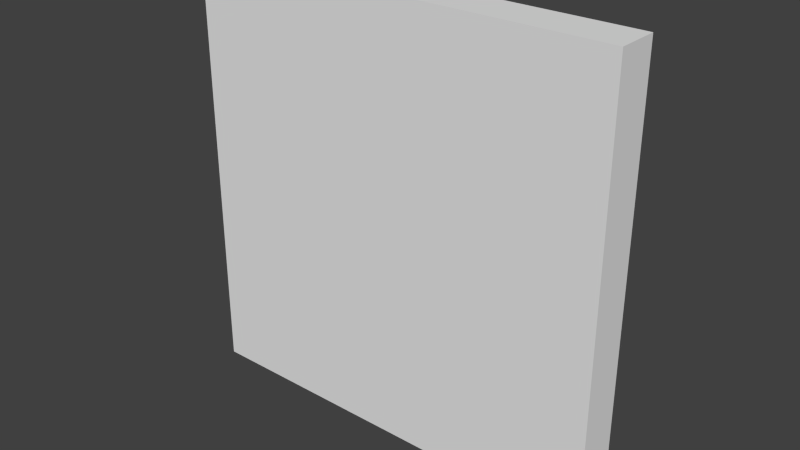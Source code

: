 # Source: Board.blend  (saved by Blender 2.72.0; exported with 4.5.12 LTS)
import bpy
from mathutils import Matrix  # noqa: F401  (used for matrix-valued properties, if any)

bpy.ops.wm.read_factory_settings(use_empty=True)
scene = bpy.context.scene
scene.name = 'Scene'

# ---- collections
col_collection_1 = bpy.data.collections.new('Collection 1'); scene.collection.children.link(col_collection_1)

# ---- world
world_world = bpy.data.worlds.new('World'); scene.world = world_world
world_world.color = (0.05088, 0.05088, 0.05088)
world_world.use_sun_shadow = False
world_world.sun_shadow_jitter_overblur = 0.0
world_world.cycles.sampling_method = 'MANUAL'
world_world.cycles.sample_map_resolution = 256

# ---- meshes
me_cube = bpy.data.meshes.new('Cube')
me_cube.from_pydata([(-4.973, -0.5512, 4.973), (-4.973, -0.5512, -4.973), (4.973, -0.5512, -4.973), (4.973, -0.5512, 4.973), (-4.973, 0.4247, 4.973), (-4.973, 0.4247, -4.973), (4.973, 0.4247, -4.973), (4.973, 0.4247, 4.973), (-4.759, 0.4247, 4.759), (-4.759, 0.4247, -4.759), (4.759, 0.4247, -4.759), (4.759, 0.4247, 4.759), (-4.759, -0.2982, 4.759), (-4.759, -0.2982, -4.759), (4.759, -0.2982, -4.759), (4.759, -0.2982, 4.759)], [], [(4, 5, 1, 0), (5, 6, 2, 1), (6, 7, 3, 2), (7, 4, 0, 3), (0, 1, 2, 3), (4, 7, 11, 8), (8, 11, 15, 12), (7, 6, 10, 11), (6, 5, 9, 10), (5, 4, 8, 9), (11, 10, 14, 15), (10, 9, 13, 14), (9, 8, 12, 13)])
_uv = me_cube.uv_layers.new(name='UVMap')
_uv.uv.foreach_set('vector', [0.769, 0.5, 0.769, 0.0, 0.8273, 0.0, 0.8273, 0.5, 0.7107, 0.5, 0.7107, 0.0, 0.769, 0.0, 0.769, 0.5, 0.5941, 0.5, 0.5941, 2.397e-08, 0.6524, 0.0, 0.6524, 0.5, 0.7107, 0.0, 0.7107, 0.5, 0.6524, 0.5, 0.6524, 0.0, 5.696e-08, 1.0, 0.0, 0.5, 0.5941, 0.5, 0.5941, 1.0, 0.0, 4.794e-08, 0.5941, 0.0, 0.5813, 0.01078, 0.01281, 0.01078, 0.9136, 0.4784, 0.9136, 0.0, 0.9568, 0.0, 0.9568, 0.4784, 0.5941, 0.0, 0.5941, 0.5, 0.5813, 0.4892, 0.5813, 0.01078, 0.5941, 0.5, 5.696e-08, 0.5, 0.01281, 0.4892, 0.5813, 0.4892, 5.696e-08, 0.5, 0.0, 4.794e-08, 0.01281, 0.01078, 0.01281, 0.4892, 0.9568, 0.4784, 0.9568, 0.0, 1.0, 0.0, 1.0, 0.4784, 0.9136, 0.0, 0.9136, 0.4784, 0.8705, 0.4784, 0.8705, 0.0, 0.8273, 0.4784, 0.8273, 2.397e-08, 0.8705, 0.0, 0.8705, 0.4784])
me_cube.use_remesh_preserve_volume = False
me_cube.use_remesh_preserve_attributes = False
me_cube.use_mirror_vertex_groups = False
me_cube.update()
me_cube_001 = bpy.data.meshes.new('Cube.001')
me_cube_001.from_pydata([(-4.759, 2.384e-07, 4.759), (-4.759, 2.384e-07, -4.759), (4.759, -2.384e-07, -4.759), (4.759, -2.384e-07, 4.759)], [], [(3, 2, 1, 0)])
_uv = me_cube_001.uv_layers.new(name='UVMap')
_uv.uv.foreach_set('vector', [1.0, 0.0, 1.0, 1.0, 1.002e-07, 1.0, 0.0, 1.002e-07])
me_cube_001.use_remesh_preserve_volume = False
me_cube_001.use_remesh_preserve_attributes = False
me_cube_001.use_mirror_vertex_groups = False
me_cube_001.update()

# ---- objects
ob_board = bpy.data.objects.new('Board', me_cube)
ob_face = bpy.data.objects.new('Face', me_cube_001)

# ---- transforms, parenting, visibility, modifiers, constraints
ob_board.location = (0.0, 1.192e-07, -0.04498)
ob_board.lineart.crease_threshold = 0.0
ob_face.parent = ob_board
ob_face.matrix_parent_inverse = Matrix(((1.0, 0.0, 0.0, 0.0), (0.0, 1.0, 0.0, -1.192e-07), (0.0, 0.0, 1.0, -0.5616), (0.0, 0.0, 0.0, 1.0)))
ob_face.location = (0.0, -0.2982, 0.5616)
ob_face.lineart.crease_threshold = 0.0

# ---- collection membership
col_collection_1.objects.link(ob_board)
col_collection_1.objects.link(ob_face)

# ---- scene / render settings (as saved in the file)
scene.frame_start = 1; scene.frame_end = 250; scene.frame_set(1)
scene.render.engine = 'BLENDER_EEVEE_NEXT'
scene.render.resolution_percentage = 50
scene.render.dither_intensity = 0.0
scene.cycles.use_denoising = False
scene.cycles.samples = 10
scene.cycles.sampling_pattern = 'TABULATED_SOBOL'
scene.cycles.light_sampling_threshold = 0.0
scene.cycles.use_adaptive_sampling = False
scene.cycles.use_light_tree = False
scene.cycles.blur_glossy = 0.0
scene.cycles.pixel_filter_type = 'GAUSSIAN'
scene.cycles.sample_clamp_indirect = 0.0
scene.view_settings.view_transform = 'Standard'
bpy.context.view_layer.update()

# ---- added for rendering (the .blend has no active camera and no usable light): camera, sun
cam_auto = bpy.data.cameras.new('AutoCamera')
cam_auto.lens = 50.0
cam_auto.sensor_width = 36.0
cam_auto.clip_end = 1000.0
ob_auto_camera = bpy.data.objects.new('AutoCamera', cam_auto)
scene.collection.objects.link(ob_auto_camera)
ob_auto_camera.location = (13.0466, -15.7191, 10.3923)
ob_auto_camera.rotation_euler = (1.09748, -7.21219e-08, 0.694738)
scene.camera = ob_auto_camera
light_auto_sun = bpy.data.lights.new('AutoSun', 'SUN')
light_auto_sun.energy = 3.0
light_auto_sun.angle = 0.0523599
ob_auto_sun = bpy.data.objects.new('AutoSun', light_auto_sun)
scene.collection.objects.link(ob_auto_sun)
ob_auto_sun.rotation_euler = (0.872665, 0.174533, 0.523599)
bpy.context.view_layer.update()
